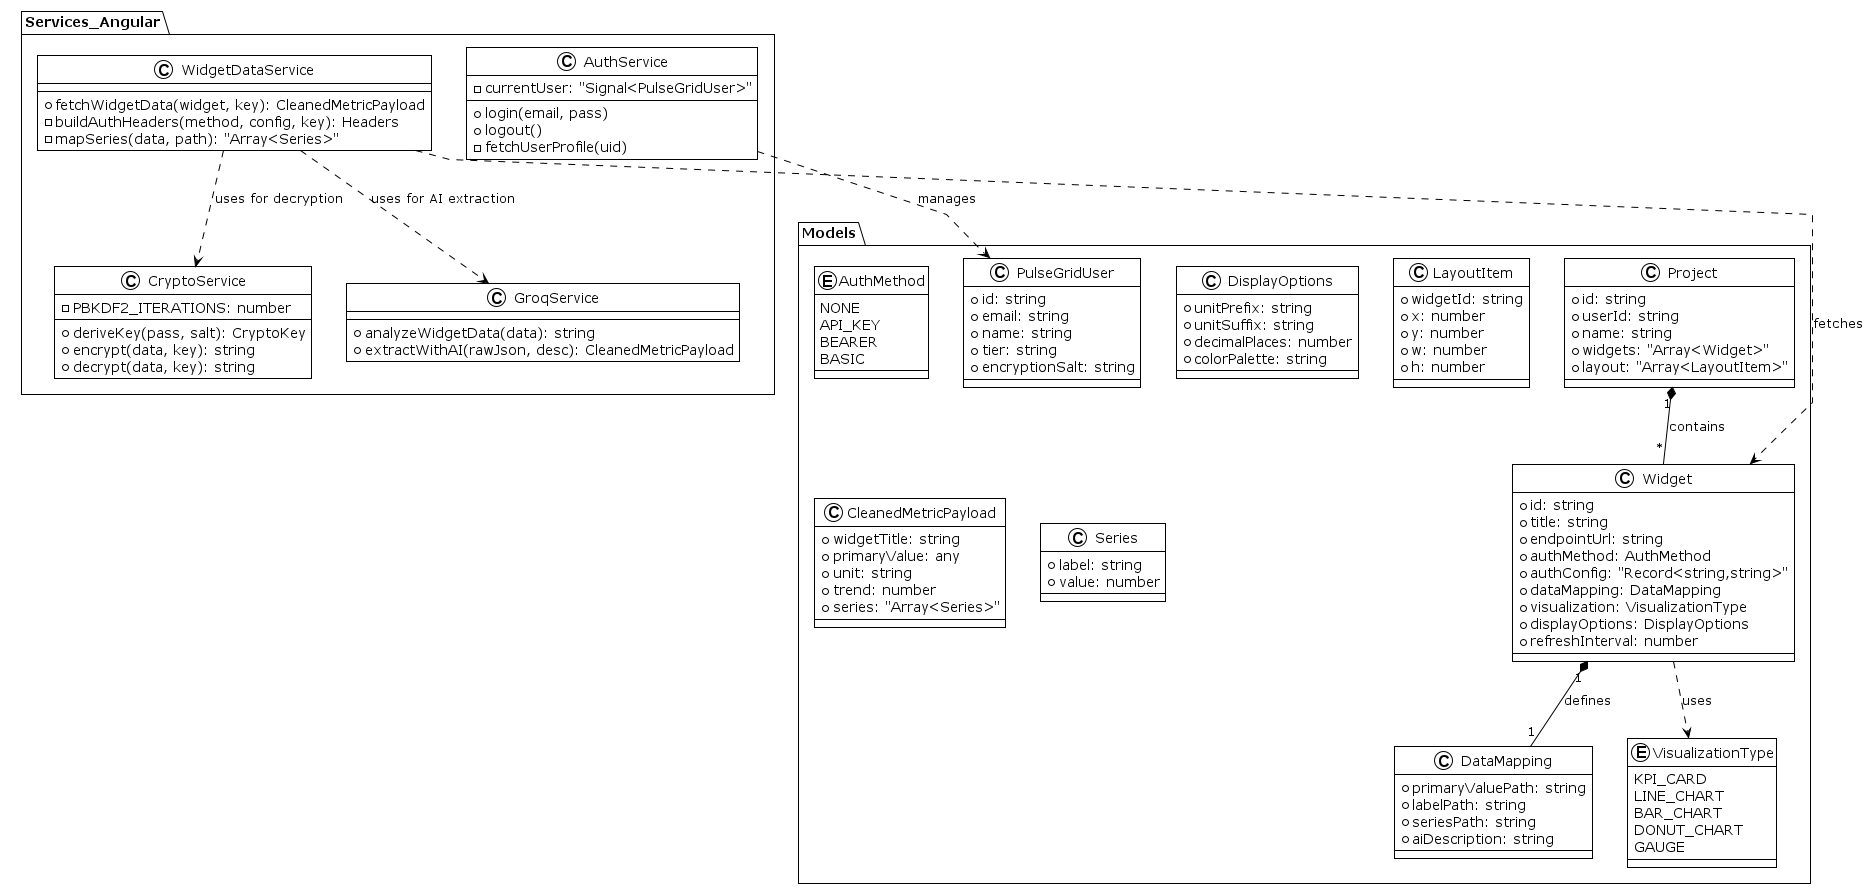

The diagram above was rendered by PlantUML. Its source (embedded in the PNG):
@startuml PulseGrid_Class_Diagram

!theme plain
skinparam linetype polyline
skinparam roundcorner 0
skinparam shadowing false
skinparam monochrome true


package Models {
    class PulseGridUser {
        +id: string
        +email: string
        +name: string
        +tier: string
        +encryptionSalt: string
    }

    class Project {
        +id: string
        +userId: string
        +name: string
        +widgets: "Array<Widget>"
        +layout: "Array<LayoutItem>"
    }

    class Widget {
        +id: string
        +title: string
        +endpointUrl: string
        +authMethod: AuthMethod
        +authConfig: "Record<string,string>"
        +dataMapping: DataMapping
        +visualization: VisualizationType
        +displayOptions: DisplayOptions
        +refreshInterval: number
    }

    class DataMapping {
        +primaryValuePath: string
        +labelPath: string
        +seriesPath: string
        +aiDescription: string
    }

    enum VisualizationType {
        KPI_CARD
        LINE_CHART
        BAR_CHART
        DONUT_CHART
        GAUGE
    }

    enum AuthMethod {
        NONE
        API_KEY
        BEARER
        BASIC
    }
    class DisplayOptions {
        +unitPrefix: string
        +unitSuffix: string
        +decimalPlaces: number
        +colorPalette: string
    }

    class LayoutItem {
        +widgetId: string
        +x: number
        +y: number
        +w: number
        +h: number
    }

    class CleanedMetricPayload {
        +widgetTitle: string
        +primaryValue: any
        +unit: string
        +trend: number
        +series: "Array<Series>"
    }

    class Series {
        +label: string
        +value: number
    }
}


package Services_Angular {
    class AuthService {
        -currentUser: "Signal<PulseGridUser>"
        +login(email, pass)
        +logout()
        -fetchUserProfile(uid)
    }

    class CryptoService {
        -PBKDF2_ITERATIONS: number
        +deriveKey(pass, salt): CryptoKey
        +encrypt(data, key): string
        +decrypt(data, key): string
    }

    class WidgetDataService {
        +fetchWidgetData(widget, key): CleanedMetricPayload
        -buildAuthHeaders(method, config, key): Headers
        -mapSeries(data, path): "Array<Series>"
    }

    class GroqService {
        +analyzeWidgetData(data): string
        +extractWithAI(rawJson, desc): CleanedMetricPayload
    }
}

' --- Relationships ---
Project "1" *-- "*" Widget : contains
Widget "1" *-- "1" DataMapping : defines
Widget ..> VisualizationType : uses
AuthService ..> PulseGridUser : manages
WidgetDataService ..> Widget : fetches
WidgetDataService ..> CryptoService : uses for decryption
WidgetDataService ..> GroqService : uses for AI extraction

@enduml